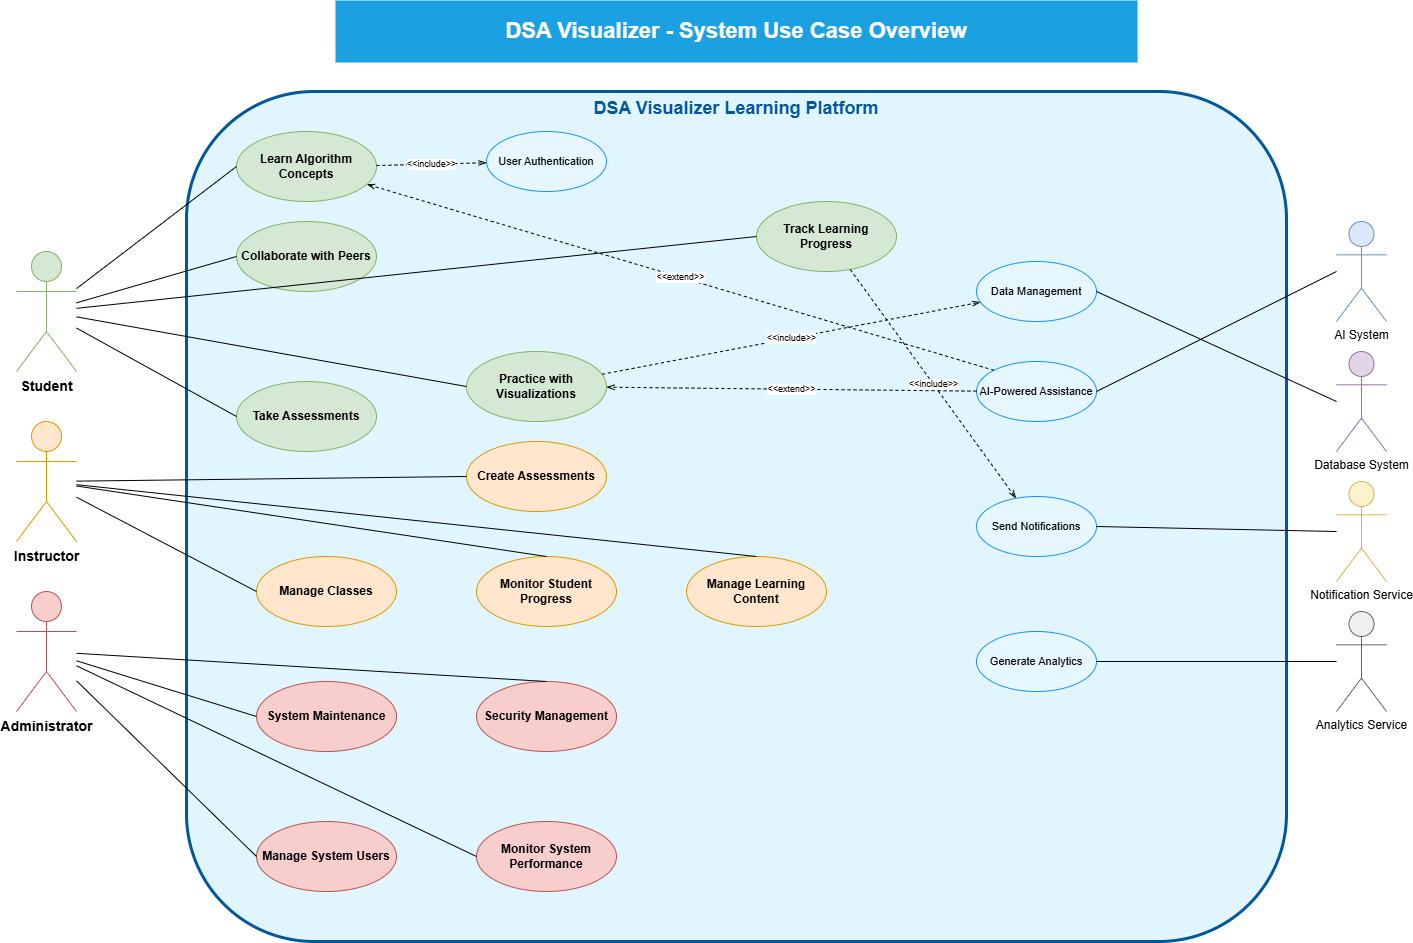

The diagram above was exported from draw.io. Its source (the exported page's mxGraphModel, read from the mxfile embedded in the PNG):
<mxGraphModel dx="1340" dy="583" grid="1" gridSize="10" guides="1" tooltips="1" connect="1" arrows="1" fold="1" page="1" pageScale="1" pageWidth="1600" pageHeight="1200" math="0" shadow="0">
  <root>
    <mxCell id="0" />
    <mxCell id="1" parent="0" />
    <mxCell id="title" value="DSA Visualizer - System Use Case Overview" style="text;html=1;align=center;verticalAlign=middle;whiteSpace=wrap;rounded=0;fontSize=22;fontStyle=1;fillColor=#1ba1e2;fontColor=#ffffff;strokeColor=#1ba1e2;strokeWidth=2;" parent="1" vertex="1">
      <mxGeometry x="400" y="30" width="800" height="60" as="geometry" />
    </mxCell>
    <mxCell id="system-boundary" value="DSA Visualizer Learning Platform" style="rounded=1;whiteSpace=wrap;html=1;fontSize=18;fontStyle=1;fillColor=#e1f5fe;strokeColor=#01579b;strokeWidth=3;verticalAlign=top;fontColor=#01579b;" parent="1" vertex="1">
      <mxGeometry x="250" y="120" width="1100" height="850" as="geometry" />
    </mxCell>
    <mxCell id="student" value="Student" style="shape=umlActor;verticalLabelPosition=bottom;verticalAlign=top;html=1;outlineConnect=0;fontSize=14;fontStyle=1;fillColor=#d5e8d4;strokeColor=#82b366;" parent="1" vertex="1">
      <mxGeometry x="80" y="280" width="60" height="120" as="geometry" />
    </mxCell>
    <mxCell id="instructor" value="Instructor" style="shape=umlActor;verticalLabelPosition=bottom;verticalAlign=top;html=1;outlineConnect=0;fontSize=14;fontStyle=1;fillColor=#ffe6cc;strokeColor=#d79b00;" parent="1" vertex="1">
      <mxGeometry x="80" y="450" width="60" height="120" as="geometry" />
    </mxCell>
    <mxCell id="admin" value="Administrator" style="shape=umlActor;verticalLabelPosition=bottom;verticalAlign=top;html=1;outlineConnect=0;fontSize=14;fontStyle=1;fillColor=#f8cecc;strokeColor=#b85450;" parent="1" vertex="1">
      <mxGeometry x="80" y="620" width="60" height="120" as="geometry" />
    </mxCell>
    <mxCell id="ai-system" value="AI System" style="shape=umlActor;verticalLabelPosition=bottom;verticalAlign=top;html=1;outlineConnect=0;fontSize=12;fillColor=#dae8fc;strokeColor=#6c8ebf;" parent="1" vertex="1">
      <mxGeometry x="1400" y="250" width="50" height="100" as="geometry" />
    </mxCell>
    <mxCell id="database-system" value="Database System" style="shape=umlActor;verticalLabelPosition=bottom;verticalAlign=top;html=1;outlineConnect=0;fontSize=12;fillColor=#e1d5e7;strokeColor=#9673a6;" parent="1" vertex="1">
      <mxGeometry x="1400" y="380" width="50" height="100" as="geometry" />
    </mxCell>
    <mxCell id="notification-service" value="Notification Service" style="shape=umlActor;verticalLabelPosition=bottom;verticalAlign=top;html=1;outlineConnect=0;fontSize=12;fillColor=#fff2cc;strokeColor=#d6b656;" parent="1" vertex="1">
      <mxGeometry x="1400" y="510" width="50" height="100" as="geometry" />
    </mxCell>
    <mxCell id="analytics-service" value="Analytics Service" style="shape=umlActor;verticalLabelPosition=bottom;verticalAlign=top;html=1;outlineConnect=0;fontSize=12;fillColor=#f0f0f0;strokeColor=#666666;" parent="1" vertex="1">
      <mxGeometry x="1400" y="640" width="50" height="100" as="geometry" />
    </mxCell>
    <mxCell id="uc-learn-algorithms" value="Learn Algorithm Concepts" style="ellipse;whiteSpace=wrap;html=1;fontSize=12;fillColor=#d5e8d4;strokeColor=#82b366;fontStyle=1;" parent="1" vertex="1">
      <mxGeometry x="300" y="160" width="140" height="70" as="geometry" />
    </mxCell>
    <mxCell id="uc-practice-visualization" value="Practice with Visualizations" style="ellipse;whiteSpace=wrap;html=1;fontSize=12;fillColor=#d5e8d4;strokeColor=#82b366;fontStyle=1;" parent="1" vertex="1">
      <mxGeometry x="530" y="380" width="140" height="70" as="geometry" />
    </mxCell>
    <mxCell id="uc-take-assessments" value="Take Assessments" style="ellipse;whiteSpace=wrap;html=1;fontSize=12;fillColor=#d5e8d4;strokeColor=#82b366;fontStyle=1;" parent="1" vertex="1">
      <mxGeometry x="300" y="410" width="140" height="70" as="geometry" />
    </mxCell>
    <mxCell id="uc-track-progress" value="Track Learning Progress" style="ellipse;whiteSpace=wrap;html=1;fontSize=12;fillColor=#d5e8d4;strokeColor=#82b366;fontStyle=1;" parent="1" vertex="1">
      <mxGeometry x="820" y="230" width="140" height="70" as="geometry" />
    </mxCell>
    <mxCell id="uc-collaborate" value="Collaborate with Peers" style="ellipse;whiteSpace=wrap;html=1;fontSize=12;fillColor=#d5e8d4;strokeColor=#82b366;fontStyle=1;" parent="1" vertex="1">
      <mxGeometry x="300" y="250" width="140" height="70" as="geometry" />
    </mxCell>
    <mxCell id="uc-manage-content" value="Manage Learning Content" style="ellipse;whiteSpace=wrap;html=1;fontSize=12;fillColor=#ffe6cc;strokeColor=#d79b00;fontStyle=1;" parent="1" vertex="1">
      <mxGeometry x="750" y="585" width="140" height="70" as="geometry" />
    </mxCell>
    <mxCell id="uc-create-assessments" value="Create Assessments" style="ellipse;whiteSpace=wrap;html=1;fontSize=12;fillColor=#ffe6cc;strokeColor=#d79b00;fontStyle=1;" parent="1" vertex="1">
      <mxGeometry x="530" y="470" width="140" height="70" as="geometry" />
    </mxCell>
    <mxCell id="uc-monitor-students" value="Monitor Student Progress" style="ellipse;whiteSpace=wrap;html=1;fontSize=12;fillColor=#ffe6cc;strokeColor=#d79b00;fontStyle=1;" parent="1" vertex="1">
      <mxGeometry x="540" y="585" width="140" height="70" as="geometry" />
    </mxCell>
    <mxCell id="uc-manage-classes" value="Manage Classes" style="ellipse;whiteSpace=wrap;html=1;fontSize=12;fillColor=#ffe6cc;strokeColor=#d79b00;fontStyle=1;" parent="1" vertex="1">
      <mxGeometry x="320" y="585" width="140" height="70" as="geometry" />
    </mxCell>
    <mxCell id="uc-manage-users" value="Manage System Users" style="ellipse;whiteSpace=wrap;html=1;fontSize=12;fillColor=#f8cecc;strokeColor=#b85450;fontStyle=1;" parent="1" vertex="1">
      <mxGeometry x="320" y="850" width="140" height="70" as="geometry" />
    </mxCell>
    <mxCell id="uc-system-maintenance" value="System Maintenance" style="ellipse;whiteSpace=wrap;html=1;fontSize=12;fillColor=#f8cecc;strokeColor=#b85450;fontStyle=1;" parent="1" vertex="1">
      <mxGeometry x="320" y="710" width="140" height="70" as="geometry" />
    </mxCell>
    <mxCell id="uc-monitor-system" value="Monitor System Performance" style="ellipse;whiteSpace=wrap;html=1;fontSize=12;fillColor=#f8cecc;strokeColor=#b85450;fontStyle=1;" parent="1" vertex="1">
      <mxGeometry x="540" y="850" width="140" height="70" as="geometry" />
    </mxCell>
    <mxCell id="uc-security-management" value="Security Management" style="ellipse;whiteSpace=wrap;html=1;fontSize=12;fillColor=#f8cecc;strokeColor=#b85450;fontStyle=1;" parent="1" vertex="1">
      <mxGeometry x="540" y="710" width="140" height="70" as="geometry" />
    </mxCell>
    <mxCell id="uc-authentication" value="User Authentication" style="ellipse;whiteSpace=wrap;html=1;fontSize=11;fillColor=#e6f7ff;strokeColor=#1890ff;" parent="1" vertex="1">
      <mxGeometry x="550" y="160" width="120" height="60" as="geometry" />
    </mxCell>
    <mxCell id="uc-data-management" value="Data Management" style="ellipse;whiteSpace=wrap;html=1;fontSize=11;fillColor=#e6f7ff;strokeColor=#1890ff;" parent="1" vertex="1">
      <mxGeometry x="1040" y="290" width="120" height="60" as="geometry" />
    </mxCell>
    <mxCell id="uc-ai-assistance" value="AI-Powered Assistance" style="ellipse;whiteSpace=wrap;html=1;fontSize=11;fillColor=#e6f7ff;strokeColor=#1890ff;" parent="1" vertex="1">
      <mxGeometry x="1040" y="390" width="120" height="60" as="geometry" />
    </mxCell>
    <mxCell id="uc-notifications" value="Send Notifications" style="ellipse;whiteSpace=wrap;html=1;fontSize=11;fillColor=#e6f7ff;strokeColor=#1890ff;" parent="1" vertex="1">
      <mxGeometry x="1040" y="525" width="120" height="60" as="geometry" />
    </mxCell>
    <mxCell id="uc-analytics" value="Generate Analytics" style="ellipse;whiteSpace=wrap;html=1;fontSize=11;fillColor=#e6f7ff;strokeColor=#1890ff;" parent="1" vertex="1">
      <mxGeometry x="1040" y="660" width="120" height="60" as="geometry" />
    </mxCell>
    <mxCell id="student-uc1" value="" style="endArrow=none;html=1;rounded=0;entryX=0;entryY=0.5;" parent="1" source="student" target="uc-learn-algorithms" edge="1">
      <mxGeometry width="50" height="50" relative="1" as="geometry">
        <mxPoint x="500" y="400" as="sourcePoint" />
        <mxPoint x="550" y="350" as="targetPoint" />
      </mxGeometry>
    </mxCell>
    <mxCell id="student-uc2" value="" style="endArrow=none;html=1;rounded=0;entryX=0;entryY=0.5;" parent="1" source="student" target="uc-practice-visualization" edge="1">
      <mxGeometry width="50" height="50" relative="1" as="geometry">
        <mxPoint x="500" y="400" as="sourcePoint" />
        <mxPoint x="550" y="350" as="targetPoint" />
      </mxGeometry>
    </mxCell>
    <mxCell id="student-uc3" value="" style="endArrow=none;html=1;rounded=0;entryX=0;entryY=0.5;" parent="1" source="student" target="uc-take-assessments" edge="1">
      <mxGeometry width="50" height="50" relative="1" as="geometry">
        <mxPoint x="500" y="400" as="sourcePoint" />
        <mxPoint x="550" y="350" as="targetPoint" />
      </mxGeometry>
    </mxCell>
    <mxCell id="student-uc4" value="" style="endArrow=none;html=1;rounded=0;entryX=0;entryY=0.5;" parent="1" source="student" target="uc-track-progress" edge="1">
      <mxGeometry width="50" height="50" relative="1" as="geometry">
        <mxPoint x="500" y="400" as="sourcePoint" />
        <mxPoint x="550" y="350" as="targetPoint" />
      </mxGeometry>
    </mxCell>
    <mxCell id="student-uc5" value="" style="endArrow=none;html=1;rounded=0;entryX=0;entryY=0.5;" parent="1" source="student" target="uc-collaborate" edge="1">
      <mxGeometry width="50" height="50" relative="1" as="geometry">
        <mxPoint x="500" y="400" as="sourcePoint" />
        <mxPoint x="550" y="350" as="targetPoint" />
      </mxGeometry>
    </mxCell>
    <mxCell id="instructor-uc1" value="" style="endArrow=none;html=1;rounded=0;entryX=0.5;entryY=0;entryDx=0;entryDy=0;" parent="1" source="instructor" target="uc-manage-content" edge="1">
      <mxGeometry width="50" height="50" relative="1" as="geometry">
        <mxPoint x="500" y="400" as="sourcePoint" />
        <mxPoint x="550" y="350" as="targetPoint" />
      </mxGeometry>
    </mxCell>
    <mxCell id="instructor-uc2" value="" style="endArrow=none;html=1;rounded=0;entryX=0;entryY=0.5;" parent="1" source="instructor" target="uc-create-assessments" edge="1">
      <mxGeometry width="50" height="50" relative="1" as="geometry">
        <mxPoint x="500" y="400" as="sourcePoint" />
        <mxPoint x="550" y="350" as="targetPoint" />
      </mxGeometry>
    </mxCell>
    <mxCell id="instructor-uc3" value="" style="endArrow=none;html=1;rounded=0;entryX=0.5;entryY=0;entryDx=0;entryDy=0;" parent="1" source="instructor" target="uc-monitor-students" edge="1">
      <mxGeometry width="50" height="50" relative="1" as="geometry">
        <mxPoint x="500" y="400" as="sourcePoint" />
        <mxPoint x="550" y="350" as="targetPoint" />
      </mxGeometry>
    </mxCell>
    <mxCell id="instructor-uc4" value="" style="endArrow=none;html=1;rounded=0;entryX=0;entryY=0.5;" parent="1" source="instructor" target="uc-manage-classes" edge="1">
      <mxGeometry width="50" height="50" relative="1" as="geometry">
        <mxPoint x="500" y="400" as="sourcePoint" />
        <mxPoint x="550" y="350" as="targetPoint" />
      </mxGeometry>
    </mxCell>
    <mxCell id="admin-uc1" value="" style="endArrow=none;html=1;rounded=0;entryX=0;entryY=0.5;" parent="1" source="admin" target="uc-manage-users" edge="1">
      <mxGeometry width="50" height="50" relative="1" as="geometry">
        <mxPoint x="500" y="400" as="sourcePoint" />
        <mxPoint x="550" y="350" as="targetPoint" />
      </mxGeometry>
    </mxCell>
    <mxCell id="admin-uc2" value="" style="endArrow=none;html=1;rounded=0;entryX=0;entryY=0.5;" parent="1" source="admin" target="uc-system-maintenance" edge="1">
      <mxGeometry width="50" height="50" relative="1" as="geometry">
        <mxPoint x="500" y="400" as="sourcePoint" />
        <mxPoint x="550" y="350" as="targetPoint" />
      </mxGeometry>
    </mxCell>
    <mxCell id="admin-uc3" value="" style="endArrow=none;html=1;rounded=0;entryX=0;entryY=0.5;" parent="1" source="admin" target="uc-monitor-system" edge="1">
      <mxGeometry width="50" height="50" relative="1" as="geometry">
        <mxPoint x="500" y="400" as="sourcePoint" />
        <mxPoint x="550" y="350" as="targetPoint" />
      </mxGeometry>
    </mxCell>
    <mxCell id="admin-uc4" value="" style="endArrow=none;html=1;rounded=0;entryX=0.5;entryY=0;entryDx=0;entryDy=0;" parent="1" source="admin" target="uc-security-management" edge="1">
      <mxGeometry width="50" height="50" relative="1" as="geometry">
        <mxPoint x="500" y="400" as="sourcePoint" />
        <mxPoint x="550" y="350" as="targetPoint" />
      </mxGeometry>
    </mxCell>
    <mxCell id="ai-connection" value="" style="endArrow=none;html=1;rounded=0;exitX=0;exitY=0.5;entryX=1;entryY=0.5;" parent="1" source="ai-system" target="uc-ai-assistance" edge="1">
      <mxGeometry width="50" height="50" relative="1" as="geometry">
        <mxPoint x="500" y="400" as="sourcePoint" />
        <mxPoint x="550" y="350" as="targetPoint" />
      </mxGeometry>
    </mxCell>
    <mxCell id="database-connection" value="" style="endArrow=none;html=1;rounded=0;exitX=0;exitY=0.5;entryX=1;entryY=0.5;" parent="1" source="database-system" target="uc-data-management" edge="1">
      <mxGeometry width="50" height="50" relative="1" as="geometry">
        <mxPoint x="500" y="400" as="sourcePoint" />
        <mxPoint x="550" y="350" as="targetPoint" />
      </mxGeometry>
    </mxCell>
    <mxCell id="notification-connection" value="" style="endArrow=none;html=1;rounded=0;exitX=0;exitY=0.5;entryX=1;entryY=0.5;" parent="1" source="notification-service" target="uc-notifications" edge="1">
      <mxGeometry width="50" height="50" relative="1" as="geometry">
        <mxPoint x="500" y="400" as="sourcePoint" />
        <mxPoint x="550" y="350" as="targetPoint" />
      </mxGeometry>
    </mxCell>
    <mxCell id="analytics-connection" value="" style="endArrow=none;html=1;rounded=0;exitX=0;exitY=0.5;entryX=1;entryY=0.5;" parent="1" source="analytics-service" target="uc-analytics" edge="1">
      <mxGeometry width="50" height="50" relative="1" as="geometry">
        <mxPoint x="500" y="400" as="sourcePoint" />
        <mxPoint x="550" y="350" as="targetPoint" />
      </mxGeometry>
    </mxCell>
    <mxCell id="include1" value="&amp;lt;&amp;lt;include&amp;gt;&amp;gt;" style="endArrow=openThin;html=1;rounded=0;fontSize=9;dashed=1;" parent="1" source="uc-learn-algorithms" target="uc-authentication" edge="1">
      <mxGeometry width="50" height="50" relative="1" as="geometry">
        <mxPoint x="500" y="400" as="sourcePoint" />
        <mxPoint x="550" y="350" as="targetPoint" />
      </mxGeometry>
    </mxCell>
    <mxCell id="include2" value="&amp;lt;&amp;lt;include&amp;gt;&amp;gt;" style="endArrow=openThin;html=1;rounded=0;fontSize=9;dashed=1;" parent="1" source="uc-practice-visualization" target="uc-data-management" edge="1">
      <mxGeometry width="50" height="50" relative="1" as="geometry">
        <mxPoint x="500" y="400" as="sourcePoint" />
        <mxPoint x="550" y="350" as="targetPoint" />
      </mxGeometry>
    </mxCell>
    <mxCell id="include3" value="&amp;lt;&amp;lt;include&amp;gt;&amp;gt;" style="endArrow=openThin;html=1;rounded=0;fontSize=9;dashed=1;" parent="1" source="uc-track-progress" target="uc-notifications" edge="1">
      <mxGeometry width="50" height="50" relative="1" as="geometry">
        <mxPoint x="500" y="400" as="sourcePoint" />
        <mxPoint x="550" y="350" as="targetPoint" />
      </mxGeometry>
    </mxCell>
    <mxCell id="extend1" value="&amp;lt;&amp;lt;extend&amp;gt;&amp;gt;" style="endArrow=openThin;html=1;rounded=0;fontSize=9;dashed=1;" parent="1" source="uc-ai-assistance" target="uc-practice-visualization" edge="1">
      <mxGeometry width="50" height="50" relative="1" as="geometry">
        <mxPoint x="500" y="400" as="sourcePoint" />
        <mxPoint x="550" y="350" as="targetPoint" />
      </mxGeometry>
    </mxCell>
    <mxCell id="extend2" value="&amp;lt;&amp;lt;extend&amp;gt;&amp;gt;" style="endArrow=openThin;html=1;rounded=0;fontSize=9;dashed=1;exitX=0;exitY=0;" parent="1" source="uc-ai-assistance" target="uc-learn-algorithms" edge="1">
      <mxGeometry width="50" height="50" relative="1" as="geometry">
        <mxPoint x="500" y="400" as="sourcePoint" />
        <mxPoint x="550" y="350" as="targetPoint" />
      </mxGeometry>
    </mxCell>
  </root>
</mxGraphModel>